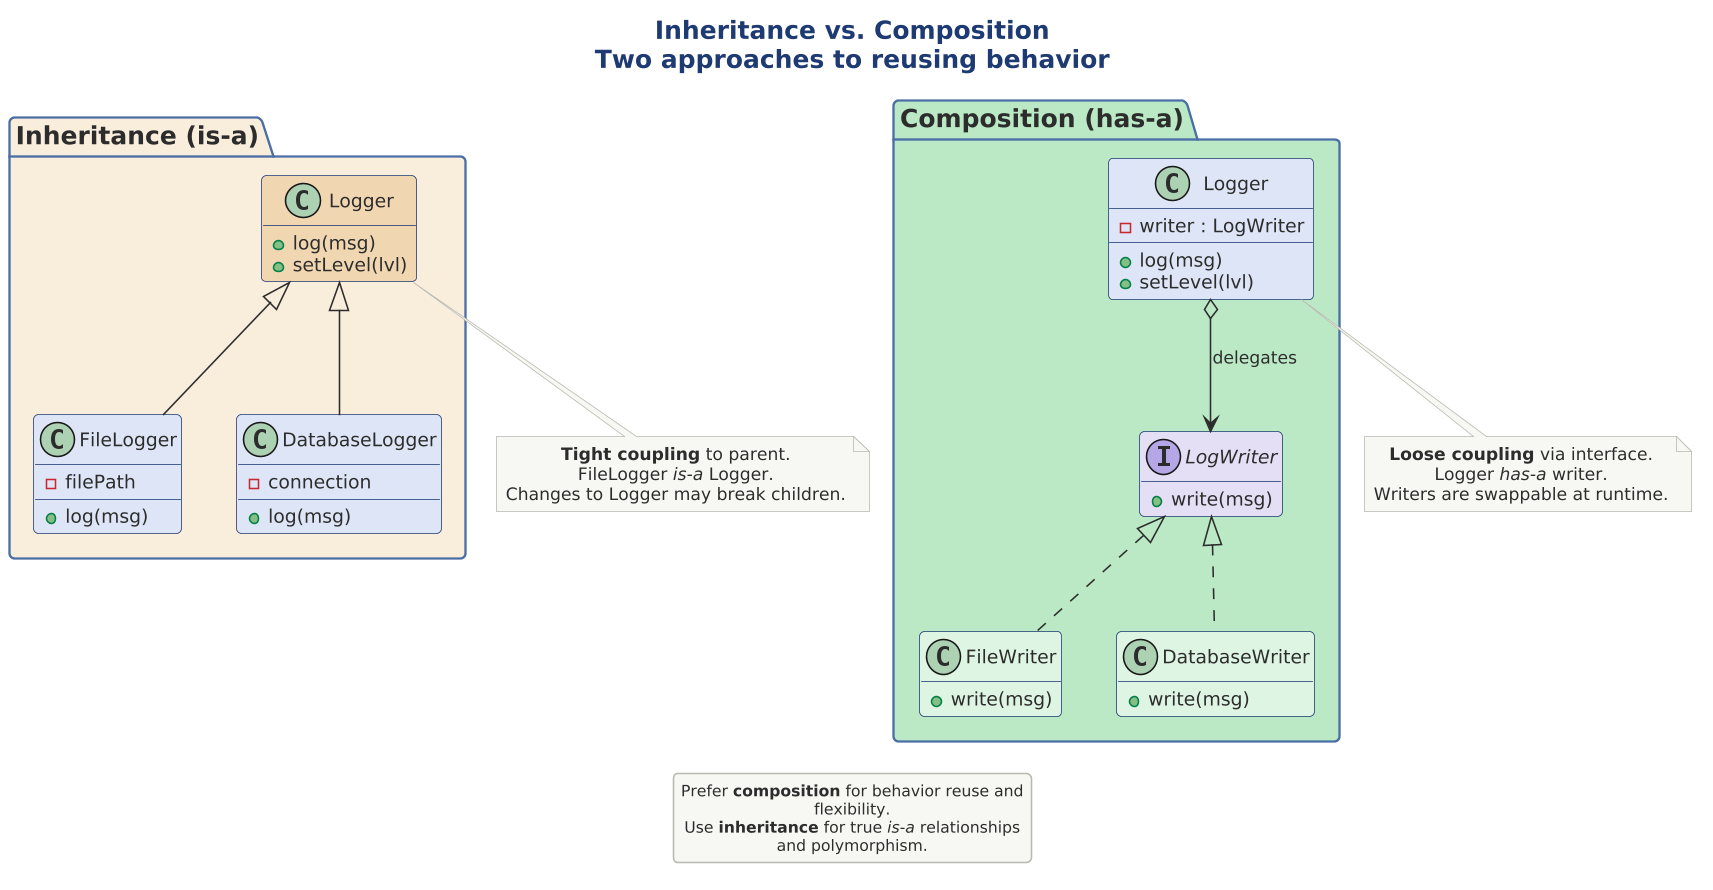

The diagram above was rendered by PlantUML. Its source (embedded in the PNG):
@startuml

scale 1.5625



!include ../../../../../../tooling/styles/plantuml/structural/class-diagram-style.iuml

title **Inheritance vs. Composition**\nTwo approaches to reusing behavior

package "Inheritance (is-a)" $fill_caution {
  class "Logger" as log1 $deep_caution {
    + log(msg)
    + setLevel(lvl)
  }
  class "FileLogger" as flog $fill_primary {
    + log(msg)
    - filePath
  }
  class "DatabaseLogger" as dlog $fill_primary {
    + log(msg)
    - connection
  }
  log1 <|-- flog
  log1 <|-- dlog
}

package "Composition (has-a)" $deep_ok {
  interface "LogWriter" as lw $fill_alt {
    + write(msg)
  }
  class "FileWriter" as fw $fill_ok {
    + write(msg)
  }
  class "DatabaseWriter" as dw $fill_ok {
    + write(msg)
  }
  class "Logger " as log2 $fill_primary {
    - writer : LogWriter
    + log(msg)
    + setLevel(lvl)
  }
  lw <|.. fw
  lw <|.. dw
  log2 o--> lw : delegates
}

note bottom of log1
  **Tight coupling** to parent.
  FileLogger //is-a// Logger.
  Changes to Logger may break children.
end note

note bottom of log2
  **Loose coupling** via interface.
  Logger //has-a// writer.
  Writers are swappable at runtime.
end note

legend bottom
  Prefer **composition** for behavior reuse and flexibility.
  Use **inheritance** for true //is-a// relationships and polymorphism.
end legend

@enduml